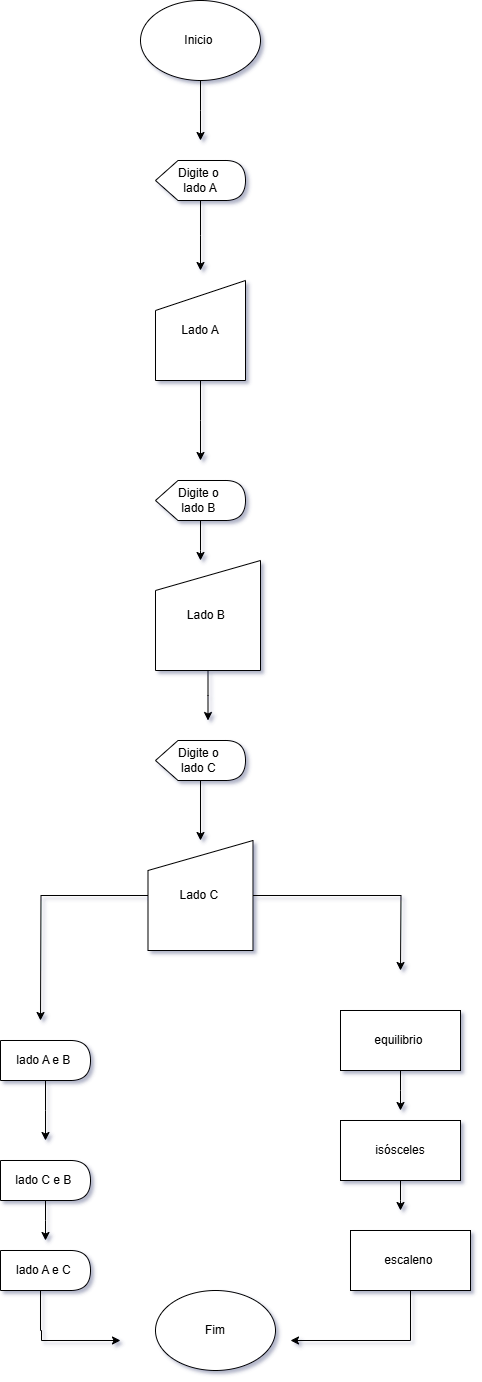

The diagram above was exported from draw.io. Its source (the exported page's mxGraphModel, read from the mxfile embedded in the PNG):
<mxGraphModel dx="1044" dy="527" grid="1" gridSize="10" guides="1" tooltips="1" connect="1" arrows="1" fold="1" page="1" pageScale="1" pageWidth="2339" pageHeight="3300" math="0" shadow="0">
  <root>
    <mxCell id="0" />
    <mxCell id="1" parent="0" />
    <mxCell id="b8xHCBL_XVNimXvaiGHx-2" style="edgeStyle=orthogonalEdgeStyle;rounded=0;orthogonalLoop=1;jettySize=auto;html=1;" edge="1" parent="1" source="b8xHCBL_XVNimXvaiGHx-1">
      <mxGeometry relative="1" as="geometry">
        <mxPoint x="600" y="160" as="targetPoint" />
      </mxGeometry>
    </mxCell>
    <mxCell id="b8xHCBL_XVNimXvaiGHx-1" value="Inicio&amp;nbsp;" style="ellipse;whiteSpace=wrap;html=1;" vertex="1" parent="1">
      <mxGeometry x="540" y="20" width="120" height="80" as="geometry" />
    </mxCell>
    <mxCell id="b8xHCBL_XVNimXvaiGHx-4" style="edgeStyle=orthogonalEdgeStyle;rounded=0;orthogonalLoop=1;jettySize=auto;html=1;" edge="1" parent="1" source="b8xHCBL_XVNimXvaiGHx-3">
      <mxGeometry relative="1" as="geometry">
        <mxPoint x="600" y="290" as="targetPoint" />
      </mxGeometry>
    </mxCell>
    <mxCell id="b8xHCBL_XVNimXvaiGHx-3" value="Digite o&amp;nbsp;&lt;div&gt;lado A&lt;/div&gt;" style="shape=display;whiteSpace=wrap;html=1;" vertex="1" parent="1">
      <mxGeometry x="555" y="180" width="90" height="40" as="geometry" />
    </mxCell>
    <mxCell id="b8xHCBL_XVNimXvaiGHx-6" style="edgeStyle=orthogonalEdgeStyle;rounded=0;orthogonalLoop=1;jettySize=auto;html=1;" edge="1" parent="1" source="b8xHCBL_XVNimXvaiGHx-5">
      <mxGeometry relative="1" as="geometry">
        <mxPoint x="600" y="480" as="targetPoint" />
      </mxGeometry>
    </mxCell>
    <mxCell id="b8xHCBL_XVNimXvaiGHx-5" value="Lado A" style="shape=manualInput;whiteSpace=wrap;html=1;" vertex="1" parent="1">
      <mxGeometry x="555" y="300" width="90" height="100" as="geometry" />
    </mxCell>
    <mxCell id="b8xHCBL_XVNimXvaiGHx-10" style="edgeStyle=orthogonalEdgeStyle;rounded=0;orthogonalLoop=1;jettySize=auto;html=1;" edge="1" parent="1" source="b8xHCBL_XVNimXvaiGHx-7" target="b8xHCBL_XVNimXvaiGHx-8">
      <mxGeometry relative="1" as="geometry">
        <Array as="points">
          <mxPoint x="600" y="570" />
          <mxPoint x="600" y="570" />
        </Array>
      </mxGeometry>
    </mxCell>
    <mxCell id="b8xHCBL_XVNimXvaiGHx-7" value="Digite o&amp;nbsp;&lt;div&gt;lado B&amp;nbsp;&lt;/div&gt;" style="shape=display;whiteSpace=wrap;html=1;" vertex="1" parent="1">
      <mxGeometry x="555" y="500" width="90" height="40" as="geometry" />
    </mxCell>
    <mxCell id="b8xHCBL_XVNimXvaiGHx-12" style="edgeStyle=orthogonalEdgeStyle;rounded=0;orthogonalLoop=1;jettySize=auto;html=1;" edge="1" parent="1" source="b8xHCBL_XVNimXvaiGHx-8">
      <mxGeometry relative="1" as="geometry">
        <mxPoint x="607.5" y="740" as="targetPoint" />
      </mxGeometry>
    </mxCell>
    <mxCell id="b8xHCBL_XVNimXvaiGHx-8" value="Lado B&amp;nbsp;" style="shape=manualInput;whiteSpace=wrap;html=1;" vertex="1" parent="1">
      <mxGeometry x="555" y="580" width="105" height="110" as="geometry" />
    </mxCell>
    <mxCell id="b8xHCBL_XVNimXvaiGHx-14" style="edgeStyle=orthogonalEdgeStyle;rounded=0;orthogonalLoop=1;jettySize=auto;html=1;" edge="1" parent="1" source="b8xHCBL_XVNimXvaiGHx-11" target="b8xHCBL_XVNimXvaiGHx-13">
      <mxGeometry relative="1" as="geometry" />
    </mxCell>
    <mxCell id="b8xHCBL_XVNimXvaiGHx-11" value="Digite o&amp;nbsp;&lt;div&gt;lado C&amp;nbsp;&lt;/div&gt;" style="shape=display;whiteSpace=wrap;html=1;" vertex="1" parent="1">
      <mxGeometry x="555" y="760" width="90" height="40" as="geometry" />
    </mxCell>
    <mxCell id="b8xHCBL_XVNimXvaiGHx-15" style="edgeStyle=orthogonalEdgeStyle;rounded=0;orthogonalLoop=1;jettySize=auto;html=1;" edge="1" parent="1" source="b8xHCBL_XVNimXvaiGHx-13">
      <mxGeometry relative="1" as="geometry">
        <mxPoint x="440" y="1040" as="targetPoint" />
      </mxGeometry>
    </mxCell>
    <mxCell id="b8xHCBL_XVNimXvaiGHx-28" style="edgeStyle=orthogonalEdgeStyle;rounded=0;orthogonalLoop=1;jettySize=auto;html=1;" edge="1" parent="1" source="b8xHCBL_XVNimXvaiGHx-13">
      <mxGeometry relative="1" as="geometry">
        <mxPoint x="800" y="990" as="targetPoint" />
      </mxGeometry>
    </mxCell>
    <mxCell id="b8xHCBL_XVNimXvaiGHx-13" value="Lado C&amp;nbsp;" style="shape=manualInput;whiteSpace=wrap;html=1;" vertex="1" parent="1">
      <mxGeometry x="547.5" y="860" width="105" height="110" as="geometry" />
    </mxCell>
    <mxCell id="b8xHCBL_XVNimXvaiGHx-17" style="edgeStyle=orthogonalEdgeStyle;rounded=0;orthogonalLoop=1;jettySize=auto;html=1;" edge="1" parent="1" source="b8xHCBL_XVNimXvaiGHx-16">
      <mxGeometry relative="1" as="geometry">
        <mxPoint x="445" y="1160" as="targetPoint" />
      </mxGeometry>
    </mxCell>
    <mxCell id="b8xHCBL_XVNimXvaiGHx-16" value="lado A e B&amp;nbsp;" style="shape=delay;whiteSpace=wrap;html=1;" vertex="1" parent="1">
      <mxGeometry x="400" y="1060" width="90" height="40" as="geometry" />
    </mxCell>
    <mxCell id="b8xHCBL_XVNimXvaiGHx-20" style="edgeStyle=orthogonalEdgeStyle;rounded=0;orthogonalLoop=1;jettySize=auto;html=1;" edge="1" parent="1" source="b8xHCBL_XVNimXvaiGHx-18">
      <mxGeometry relative="1" as="geometry">
        <mxPoint x="445" y="1260" as="targetPoint" />
      </mxGeometry>
    </mxCell>
    <mxCell id="b8xHCBL_XVNimXvaiGHx-18" value="lado C e B&amp;nbsp;" style="shape=delay;whiteSpace=wrap;html=1;" vertex="1" parent="1">
      <mxGeometry x="400" y="1180" width="90" height="40" as="geometry" />
    </mxCell>
    <mxCell id="b8xHCBL_XVNimXvaiGHx-32" style="edgeStyle=orthogonalEdgeStyle;rounded=0;orthogonalLoop=1;jettySize=auto;html=1;" edge="1" parent="1" source="b8xHCBL_XVNimXvaiGHx-19">
      <mxGeometry relative="1" as="geometry">
        <mxPoint x="520" y="1360" as="targetPoint" />
        <Array as="points">
          <mxPoint x="440" y="1350" />
          <mxPoint x="441" y="1350" />
        </Array>
      </mxGeometry>
    </mxCell>
    <mxCell id="b8xHCBL_XVNimXvaiGHx-19" value="lado A e C&amp;nbsp;" style="shape=delay;whiteSpace=wrap;html=1;" vertex="1" parent="1">
      <mxGeometry x="400" y="1270" width="90" height="40" as="geometry" />
    </mxCell>
    <mxCell id="b8xHCBL_XVNimXvaiGHx-29" style="edgeStyle=orthogonalEdgeStyle;rounded=0;orthogonalLoop=1;jettySize=auto;html=1;" edge="1" parent="1" source="b8xHCBL_XVNimXvaiGHx-22">
      <mxGeometry relative="1" as="geometry">
        <mxPoint x="800" y="1130" as="targetPoint" />
      </mxGeometry>
    </mxCell>
    <mxCell id="b8xHCBL_XVNimXvaiGHx-22" value="equilibrio&amp;nbsp;" style="rounded=0;whiteSpace=wrap;html=1;" vertex="1" parent="1">
      <mxGeometry x="740" y="1030" width="120" height="60" as="geometry" />
    </mxCell>
    <mxCell id="b8xHCBL_XVNimXvaiGHx-30" style="edgeStyle=orthogonalEdgeStyle;rounded=0;orthogonalLoop=1;jettySize=auto;html=1;" edge="1" parent="1" source="b8xHCBL_XVNimXvaiGHx-23">
      <mxGeometry relative="1" as="geometry">
        <mxPoint x="800" y="1230" as="targetPoint" />
      </mxGeometry>
    </mxCell>
    <mxCell id="b8xHCBL_XVNimXvaiGHx-23" value="isósceles" style="rounded=0;whiteSpace=wrap;html=1;" vertex="1" parent="1">
      <mxGeometry x="740" y="1140" width="120" height="60" as="geometry" />
    </mxCell>
    <mxCell id="b8xHCBL_XVNimXvaiGHx-33" style="edgeStyle=orthogonalEdgeStyle;rounded=0;orthogonalLoop=1;jettySize=auto;html=1;" edge="1" parent="1" source="b8xHCBL_XVNimXvaiGHx-26">
      <mxGeometry relative="1" as="geometry">
        <mxPoint x="690" y="1360" as="targetPoint" />
        <Array as="points">
          <mxPoint x="810" y="1360" />
        </Array>
      </mxGeometry>
    </mxCell>
    <mxCell id="b8xHCBL_XVNimXvaiGHx-26" value="escaleno&amp;nbsp;" style="rounded=0;whiteSpace=wrap;html=1;" vertex="1" parent="1">
      <mxGeometry x="750" y="1250" width="120" height="60" as="geometry" />
    </mxCell>
    <mxCell id="b8xHCBL_XVNimXvaiGHx-31" value="Fim" style="ellipse;whiteSpace=wrap;html=1;" vertex="1" parent="1">
      <mxGeometry x="555" y="1310" width="120" height="80" as="geometry" />
    </mxCell>
  </root>
</mxGraphModel>